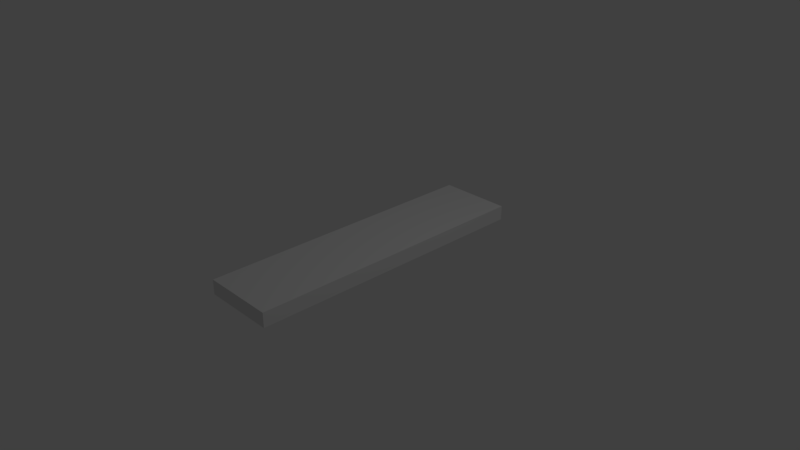 # Source: shelf.blend  (saved by Blender 2.79.0; exported with 4.5.12 LTS)
import bpy
from mathutils import Matrix  # noqa: F401  (used for matrix-valued properties, if any)

bpy.ops.wm.read_factory_settings(use_empty=True)
scene = bpy.context.scene
scene.name = 'Scene'

# ---- collections
col_collection_1 = bpy.data.collections.new('Collection 1'); scene.collection.children.link(col_collection_1)

# ---- materials (node trees are filled in below, after node groups)
mat_material = bpy.data.materials.new('Material')
mat_material.alpha_threshold = 0.0
mat_material.use_transparent_shadow = False
mat_material.roughness = 0.5
mat_material.line_color = (0.0, 0.0, 0.0, 1.0)

# ---- material node trees

# ---- world
world_world = bpy.data.worlds.new('World'); scene.world = world_world
world_world.color = (0.05088, 0.05088, 0.05088)
world_world.use_sun_shadow = False
world_world.sun_shadow_jitter_overblur = 0.0
world_world.cycles.sampling_method = 'MANUAL'

# ---- cameras
cam_camera = bpy.data.cameras.new('Camera')
cam_camera.clip_end = 100.0
cam_camera.lens = 35.0
cam_camera.sensor_width = 32.0
cam_camera.sensor_height = 18.0
cam_camera.ortho_scale = 7.314
cam_camera.dof.focus_distance = 0.0
cam_camera.dof.aperture_fstop = 128.0

# ---- lights
light_lamp = bpy.data.lights.new('Lamp', 'POINT')
light_lamp.transmission_factor = 0.0
light_lamp.cutoff_distance = 30.0
light_lamp.energy = 100.0
light_lamp.shadow_buffer_clip_start = 1.001
light_lamp.shadow_soft_size = 0.1
light_lamp.shadow_maximum_resolution = 0.006
light_lamp.use_absolute_resolution = True

# ---- meshes
me_cube = bpy.data.meshes.new('Cube')
me_cube.from_pydata([(0.5, 2.0, 0.0), (0.5, -2.0, 0.0), (-0.5, -2.0, 0.0), (-0.5, 2.0, 0.0), (0.5, 2.0, 0.2), (0.5, -2.0, 0.2), (-0.5, -2.0, 0.2), (-0.5, 2.0, 0.2)], [], [(0, 1, 2, 3), (4, 7, 6, 5), (0, 4, 5, 1), (1, 5, 6, 2), (2, 6, 7, 3), (4, 0, 3, 7)])
_k = set([(0, 1), (0, 3), (0, 4), (1, 2), (1, 5), (2, 3), (2, 6), (3, 7), (4, 5), (4, 7), (5, 6), (6, 7)])
me_cube.attributes.new('sharp_edge', 'BOOLEAN', 'EDGE').data.foreach_set('value', [ (min(e.vertices), max(e.vertices)) in _k for e in me_cube.edges])
_uv = me_cube.uv_layers.new(name='UVMap')
_uv.uv.foreach_set('vector', [0.9555, 0.6294, 0.04661, 0.6294, 0.04661, 0.4021, 0.9555, 0.4021, 0.9347, 0.08305, 0.9347, 0.2973, 0.07773, 0.2973, 0.07773, 0.08305, 0.9347, 0.0402, 0.9347, 0.08305, 0.07773, 0.08305, 0.07773, 0.0402, 0.03488, 0.08305, 0.07773, 0.08305, 0.07773, 0.2973, 0.03488, 0.2973, 0.07773, 0.3401, 0.07773, 0.2973, 0.9347, 0.2973, 0.9347, 0.3401, 0.9347, 0.08305, 0.9775, 0.08305, 0.9775, 0.2973, 0.9347, 0.2973])
me_cube.materials.append(mat_material)
me_cube.use_remesh_preserve_volume = False
me_cube.use_remesh_preserve_attributes = False
me_cube.use_mirror_vertex_groups = False
me_cube.update()

# ---- objects
ob_cube = bpy.data.objects.new('Cube', me_cube)
ob_lamp = bpy.data.objects.new('Lamp', light_lamp)
ob_camera = bpy.data.objects.new('Camera', cam_camera)

# ---- transforms, parenting, visibility, modifiers, constraints
ob_cube.location = (0.0, 0.0, 0.0)
ob_cube.lock_rotations_4d = False
ob_cube.empty_display_type = 'ARROWS'
ob_cube.lineart.crease_threshold = 0.0
ob_lamp.location = (4.076, 1.005, 5.904)
ob_lamp.rotation_euler = (0.6503, 0.05522, 1.866)
ob_lamp.lock_rotations_4d = False
ob_lamp.empty_display_type = 'ARROWS'
ob_lamp.color = (0.0, 0.0, 0.0, 0.0)
ob_lamp.lineart.crease_threshold = 0.0
ob_camera.location = (7.481, -6.508, 5.344)
ob_camera.rotation_euler = (1.109, 0.0, 0.8149)
ob_camera.lock_rotations_4d = False
ob_camera.empty_display_type = 'ARROWS'
ob_camera.color = (0.0, 0.0, 0.0, 0.0)
ob_camera.display_type = 'WIRE'
ob_camera.lineart.crease_threshold = 0.0

# ---- collection membership
col_collection_1.objects.link(ob_cube)
col_collection_1.objects.link(ob_lamp)
col_collection_1.objects.link(ob_camera)

# ---- scene / render settings (as saved in the file)
scene.camera = ob_camera
scene.frame_start = 1; scene.frame_end = 250; scene.frame_set(1)
scene.render.engine = 'BLENDER_EEVEE_NEXT'
scene.render.resolution_percentage = 50
scene.render.dither_intensity = 0.0
scene.cycles.use_denoising = False
scene.cycles.samples = 128
scene.cycles.sampling_pattern = 'TABULATED_SOBOL'
scene.cycles.use_adaptive_sampling = False
scene.cycles.use_light_tree = False
scene.cycles.blur_glossy = 0.0
scene.cycles.sample_clamp_indirect = 0.0
scene.view_settings.view_transform = 'Standard'
bpy.context.view_layer.update()

